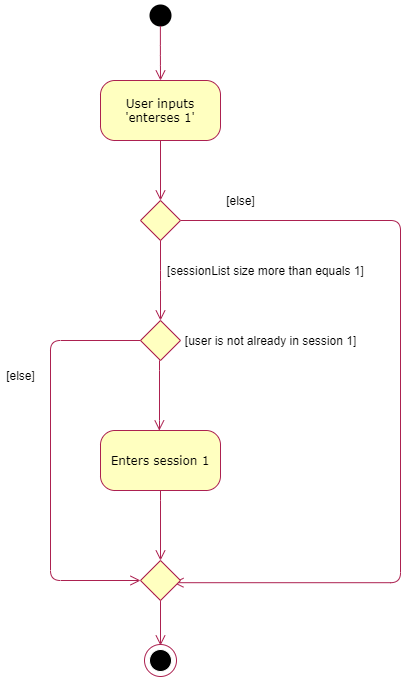

The diagram above was exported from draw.io. Its source (the exported page's mxGraphModel, read from the mxfile embedded in the PNG):
<mxGraphModel dx="898" dy="459" grid="1" gridSize="10" guides="1" tooltips="1" connect="1" arrows="1" fold="1" page="1" pageScale="1" pageWidth="1100" pageHeight="850" background="#ffffff" math="0" shadow="0">
  <root>
    <mxCell id="0" />
    <mxCell id="1" parent="0" />
    <mxCell id="382b91b5511bd0f7-1" value="" style="ellipse;html=1;shape=startState;fillColor=#000000;rounded=1;shadow=0;comic=0;labelBackgroundColor=none;fontFamily=Verdana;fontSize=12;fontColor=#000000;align=center;direction=south;strokeColor=none;" parent="1" vertex="1">
      <mxGeometry x="285" y="40" width="30" height="30" as="geometry" />
    </mxCell>
    <mxCell id="39gzNlu-kgfFQgTlPe_s-18" value="" style="ellipse;html=1;shape=startState;rounded=1;shadow=0;comic=0;labelBackgroundColor=none;fontFamily=Verdana;fontSize=12;fontColor=#000000;align=center;direction=south;fillColor=#FFFFFF;strokeColor=#ac2150;" parent="1" vertex="1">
      <mxGeometry x="280" y="680" width="40" height="40" as="geometry" />
    </mxCell>
    <mxCell id="382b91b5511bd0f7-6" value="User inputs 'enterses 1'" style="rounded=1;whiteSpace=wrap;html=1;arcSize=24;fillColor=#ffffc0;shadow=0;comic=0;labelBackgroundColor=none;fontFamily=Verdana;fontSize=12;fontColor=#000000;align=center;strokeColor=#ac2150;" parent="1" vertex="1">
      <mxGeometry x="240" y="120" width="120" height="60" as="geometry" />
    </mxCell>
    <mxCell id="382b91b5511bd0f7-9" value="Enters session 1" style="rounded=1;whiteSpace=wrap;html=1;arcSize=24;fillColor=#ffffc0;shadow=0;comic=0;labelBackgroundColor=none;fontFamily=Verdana;fontSize=12;fontColor=#000000;align=center;strokeColor=#ac2150;" parent="1" vertex="1">
      <mxGeometry x="240" y="470" width="120" height="60" as="geometry" />
    </mxCell>
    <mxCell id="2a3bc250acf0617d-10" style="edgeStyle=orthogonalEdgeStyle;html=1;labelBackgroundColor=none;endArrow=open;endSize=8;fontFamily=Verdana;fontSize=12;align=left;strokeColor=#ac2150;" parent="1" source="382b91b5511bd0f7-6" target="39gzNlu-kgfFQgTlPe_s-3" edge="1">
      <mxGeometry relative="1" as="geometry">
        <Array as="points" />
      </mxGeometry>
    </mxCell>
    <mxCell id="3cde6dad864a17aa-8" style="edgeStyle=elbowEdgeStyle;html=1;labelBackgroundColor=none;endArrow=open;endSize=8;fontFamily=Verdana;fontSize=12;align=left;exitX=1;exitY=0.5;exitDx=0;exitDy=0;entryX=0.823;entryY=0.555;entryDx=0;entryDy=0;entryPerimeter=0;strokeColor=#ac2150;" parent="1" source="39gzNlu-kgfFQgTlPe_s-3" target="39gzNlu-kgfFQgTlPe_s-11" edge="1">
      <mxGeometry relative="1" as="geometry">
        <mxPoint x="315.0000000000002" y="390" as="sourcePoint" />
        <mxPoint x="540" y="380" as="targetPoint" />
        <Array as="points">
          <mxPoint x="540" y="330" />
          <mxPoint x="540" y="340" />
        </Array>
      </mxGeometry>
    </mxCell>
    <mxCell id="39gzNlu-kgfFQgTlPe_s-3" value="" style="rhombus;whiteSpace=wrap;html=1;fillColor=#FFFFC0;strokeColor=#ac2150;" parent="1" vertex="1">
      <mxGeometry x="280" y="240" width="40" height="40" as="geometry" />
    </mxCell>
    <mxCell id="39gzNlu-kgfFQgTlPe_s-5" style="edgeStyle=elbowEdgeStyle;html=1;labelBackgroundColor=none;endArrow=open;endSize=8;fontFamily=Verdana;fontSize=12;align=left;strokeColor=#ac2150;" parent="1" edge="1">
      <mxGeometry relative="1" as="geometry">
        <mxPoint x="300" y="280" as="sourcePoint" />
        <mxPoint x="300" y="360" as="targetPoint" />
      </mxGeometry>
    </mxCell>
    <mxCell id="39gzNlu-kgfFQgTlPe_s-6" value="[sessionList size more than equals 1]" style="text;html=1;align=center;verticalAlign=middle;resizable=0;points=[];autosize=1;" parent="1" vertex="1">
      <mxGeometry x="300" y="300" width="210" height="20" as="geometry" />
    </mxCell>
    <mxCell id="39gzNlu-kgfFQgTlPe_s-8" value="[else]" style="text;html=1;align=center;verticalAlign=middle;resizable=0;points=[];autosize=1;" parent="1" vertex="1">
      <mxGeometry x="360" y="230" width="40" height="20" as="geometry" />
    </mxCell>
    <mxCell id="39gzNlu-kgfFQgTlPe_s-10" style="edgeStyle=elbowEdgeStyle;html=1;labelBackgroundColor=none;endArrow=open;endSize=8;fontFamily=Verdana;fontSize=12;align=left;exitX=0.25;exitY=1;strokeColor=#ac2150;" parent="1" edge="1">
      <mxGeometry relative="1" as="geometry">
        <mxPoint x="299.3200000000002" y="400" as="sourcePoint" />
        <mxPoint x="298.82" y="470" as="targetPoint" />
      </mxGeometry>
    </mxCell>
    <mxCell id="2a3bc250acf0617d-3" value="" style="ellipse;html=1;shape=startState;fillColor=#000000;rounded=1;shadow=0;comic=0;labelBackgroundColor=none;fontFamily=Verdana;fontSize=12;fontColor=#000000;align=center;direction=south;strokeColor=#FFFFFF;" parent="1" vertex="1">
      <mxGeometry x="285" y="685" width="30" height="30" as="geometry" />
    </mxCell>
    <mxCell id="39gzNlu-kgfFQgTlPe_s-17" style="edgeStyle=elbowEdgeStyle;html=1;labelBackgroundColor=none;endArrow=open;endSize=8;fontFamily=Verdana;fontSize=12;align=left;exitX=0.25;exitY=1;strokeColor=#ac2150;" parent="1" target="2a3bc250acf0617d-3" edge="1" source="39gzNlu-kgfFQgTlPe_s-11">
      <mxGeometry relative="1" as="geometry">
        <mxPoint x="299.5000000000002" y="530" as="sourcePoint" />
        <mxPoint x="299" y="600" as="targetPoint" />
        <Array as="points">
          <mxPoint x="300" y="680" />
          <mxPoint x="300" y="680" />
        </Array>
      </mxGeometry>
    </mxCell>
    <mxCell id="2a3bc250acf0617d-9" style="edgeStyle=orthogonalEdgeStyle;html=1;labelBackgroundColor=none;endArrow=open;endSize=8;fontFamily=Verdana;fontSize=12;align=left;exitX=0.848;exitY=0.504;exitDx=0;exitDy=0;exitPerimeter=0;strokeColor=#ac2150;" parent="1" source="382b91b5511bd0f7-1" target="382b91b5511bd0f7-6" edge="1">
      <mxGeometry relative="1" as="geometry">
        <mxPoint x="380" y="90" as="sourcePoint" />
      </mxGeometry>
    </mxCell>
    <mxCell id="gV6Jxy_WV-3H_mBtecam-2" style="edgeStyle=orthogonalEdgeStyle;rounded=0;orthogonalLoop=1;jettySize=auto;html=1;exitX=1;exitY=0.5;exitDx=0;exitDy=0;" edge="1" parent="1" source="382b91b5511bd0f7-1" target="382b91b5511bd0f7-1">
      <mxGeometry relative="1" as="geometry" />
    </mxCell>
    <mxCell id="gV6Jxy_WV-3H_mBtecam-3" value="" style="rhombus;whiteSpace=wrap;html=1;fillColor=#FFFFC0;strokeColor=#ac2150;" vertex="1" parent="1">
      <mxGeometry x="280" y="360" width="40" height="40" as="geometry" />
    </mxCell>
    <mxCell id="gV6Jxy_WV-3H_mBtecam-5" value="[user is not already in session 1]" style="text;html=1;align=center;verticalAlign=middle;resizable=0;points=[];autosize=1;" vertex="1" parent="1">
      <mxGeometry x="315" y="370" width="190" height="20" as="geometry" />
    </mxCell>
    <mxCell id="39gzNlu-kgfFQgTlPe_s-11" value="" style="rhombus;whiteSpace=wrap;html=1;fillColor=#FFFFC0;strokeColor=#ac2150;" parent="1" vertex="1">
      <mxGeometry x="280" y="600" width="40" height="40" as="geometry" />
    </mxCell>
    <mxCell id="gV6Jxy_WV-3H_mBtecam-6" style="edgeStyle=elbowEdgeStyle;html=1;labelBackgroundColor=none;endArrow=open;endSize=8;fontFamily=Verdana;fontSize=12;align=left;exitX=0.25;exitY=1;strokeColor=#ac2150;" edge="1" parent="1" target="39gzNlu-kgfFQgTlPe_s-11">
      <mxGeometry relative="1" as="geometry">
        <mxPoint x="299.5000000000002" y="529.9999999999999" as="sourcePoint" />
        <mxPoint x="300" y="684.9999999999999" as="targetPoint" />
        <Array as="points" />
      </mxGeometry>
    </mxCell>
    <mxCell id="gV6Jxy_WV-3H_mBtecam-7" style="edgeStyle=elbowEdgeStyle;html=1;labelBackgroundColor=none;endArrow=open;endSize=8;fontFamily=Verdana;fontSize=12;align=left;exitX=0;exitY=0.5;strokeColor=#ac2150;entryX=0;entryY=0.5;entryDx=0;entryDy=0;exitDx=0;exitDy=0;" edge="1" parent="1" source="gV6Jxy_WV-3H_mBtecam-3" target="39gzNlu-kgfFQgTlPe_s-11">
      <mxGeometry relative="1" as="geometry">
        <mxPoint x="190.50000000000017" y="400" as="sourcePoint" />
        <mxPoint x="189.99999999999994" y="470" as="targetPoint" />
        <Array as="points">
          <mxPoint x="190" y="380" />
        </Array>
      </mxGeometry>
    </mxCell>
    <mxCell id="gV6Jxy_WV-3H_mBtecam-8" value="[else]" style="text;html=1;align=center;verticalAlign=middle;resizable=0;points=[];autosize=1;" vertex="1" parent="1">
      <mxGeometry x="140" y="405" width="40" height="20" as="geometry" />
    </mxCell>
  </root>
</mxGraphModel>